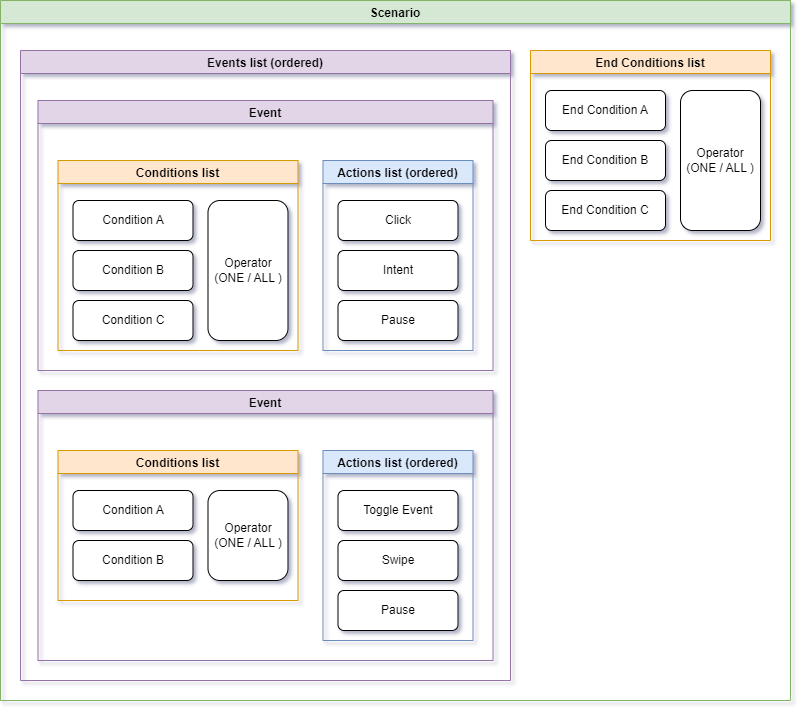

The diagram above was exported from draw.io. Its source (the exported page's mxGraphModel, read from the mxfile embedded in the PNG):
<mxGraphModel dx="1443" dy="801" grid="1" gridSize="10" guides="1" tooltips="1" connect="1" arrows="1" fold="1" page="1" pageScale="1" pageWidth="827" pageHeight="1169" math="0" shadow="0">
  <root>
    <mxCell id="WIyWlLk6GJQsqaUBKTNV-0" />
    <mxCell id="WIyWlLk6GJQsqaUBKTNV-1" parent="WIyWlLk6GJQsqaUBKTNV-0" />
    <mxCell id="nXWjLcI13bCIqyOE-oCT-4" value="Scenario" style="swimlane;swimlaneLine=1;noLabel=0;allowArrows=1;dropTarget=1;collapsible=0;fillColor=#d5e8d4;strokeColor=#82b366;" vertex="1" parent="WIyWlLk6GJQsqaUBKTNV-1">
      <mxGeometry x="160" y="70" width="790" height="700" as="geometry" />
    </mxCell>
    <mxCell id="nXWjLcI13bCIqyOE-oCT-18" value="Events list (ordered)" style="swimlane;collapsible=0;fillColor=#e1d5e7;strokeColor=#9673a6;" vertex="1" parent="nXWjLcI13bCIqyOE-oCT-4">
      <mxGeometry x="20" y="50" width="490" height="630" as="geometry" />
    </mxCell>
    <mxCell id="nXWjLcI13bCIqyOE-oCT-5" value="Event" style="swimlane;swimlaneLine=1;noLabel=0;allowArrows=1;dropTarget=1;collapsible=0;fillColor=#e1d5e7;strokeColor=#9673a6;" vertex="1" parent="nXWjLcI13bCIqyOE-oCT-18">
      <mxGeometry x="17.5" y="50" width="455" height="270" as="geometry" />
    </mxCell>
    <mxCell id="nXWjLcI13bCIqyOE-oCT-12" value="Conditions list" style="swimlane;swimlaneLine=1;noLabel=0;allowArrows=1;dropTarget=1;collapsible=0;fillColor=#ffe6cc;strokeColor=#d79b00;" vertex="1" parent="nXWjLcI13bCIqyOE-oCT-5">
      <mxGeometry x="20" y="60" width="240" height="190" as="geometry" />
    </mxCell>
    <mxCell id="nXWjLcI13bCIqyOE-oCT-13" value="Condition A" style="rounded=1;whiteSpace=wrap;html=1;" vertex="1" parent="nXWjLcI13bCIqyOE-oCT-12">
      <mxGeometry x="15" y="40" width="120" height="40" as="geometry" />
    </mxCell>
    <mxCell id="nXWjLcI13bCIqyOE-oCT-14" value="Condition B" style="rounded=1;whiteSpace=wrap;html=1;" vertex="1" parent="nXWjLcI13bCIqyOE-oCT-12">
      <mxGeometry x="15" y="90" width="120" height="40" as="geometry" />
    </mxCell>
    <mxCell id="nXWjLcI13bCIqyOE-oCT-19" value="Operator&lt;br&gt;(ONE / ALL )" style="rounded=1;whiteSpace=wrap;html=1;" vertex="1" parent="nXWjLcI13bCIqyOE-oCT-12">
      <mxGeometry x="150" y="40" width="80" height="140" as="geometry" />
    </mxCell>
    <mxCell id="nXWjLcI13bCIqyOE-oCT-20" value="Condition C" style="rounded=1;whiteSpace=wrap;html=1;" vertex="1" parent="nXWjLcI13bCIqyOE-oCT-12">
      <mxGeometry x="15" y="140" width="120" height="40" as="geometry" />
    </mxCell>
    <mxCell id="nXWjLcI13bCIqyOE-oCT-15" value="Actions list (ordered)" style="swimlane;swimlaneLine=1;noLabel=0;allowArrows=1;dropTarget=1;collapsible=0;fillColor=#dae8fc;strokeColor=#6c8ebf;" vertex="1" parent="nXWjLcI13bCIqyOE-oCT-5">
      <mxGeometry x="285" y="60" width="150" height="190" as="geometry" />
    </mxCell>
    <mxCell id="nXWjLcI13bCIqyOE-oCT-16" value="Click" style="rounded=1;whiteSpace=wrap;html=1;" vertex="1" parent="nXWjLcI13bCIqyOE-oCT-15">
      <mxGeometry x="15" y="40" width="120" height="40" as="geometry" />
    </mxCell>
    <mxCell id="nXWjLcI13bCIqyOE-oCT-17" value="Intent" style="rounded=1;whiteSpace=wrap;html=1;" vertex="1" parent="nXWjLcI13bCIqyOE-oCT-15">
      <mxGeometry x="15" y="90" width="120" height="40" as="geometry" />
    </mxCell>
    <mxCell id="nXWjLcI13bCIqyOE-oCT-21" value="Pause" style="rounded=1;whiteSpace=wrap;html=1;" vertex="1" parent="nXWjLcI13bCIqyOE-oCT-15">
      <mxGeometry x="15" y="140" width="120" height="40" as="geometry" />
    </mxCell>
    <mxCell id="nXWjLcI13bCIqyOE-oCT-22" value="Event" style="swimlane;swimlaneLine=1;noLabel=0;allowArrows=1;dropTarget=1;collapsible=0;fillColor=#e1d5e7;strokeColor=#9673a6;" vertex="1" parent="nXWjLcI13bCIqyOE-oCT-18">
      <mxGeometry x="17.5" y="340" width="455" height="270" as="geometry" />
    </mxCell>
    <mxCell id="nXWjLcI13bCIqyOE-oCT-23" value="Conditions list" style="swimlane;swimlaneLine=1;noLabel=0;allowArrows=1;dropTarget=1;collapsible=0;fillColor=#ffe6cc;strokeColor=#d79b00;" vertex="1" parent="nXWjLcI13bCIqyOE-oCT-22">
      <mxGeometry x="20" y="60" width="240" height="150" as="geometry" />
    </mxCell>
    <mxCell id="nXWjLcI13bCIqyOE-oCT-24" value="Condition A" style="rounded=1;whiteSpace=wrap;html=1;" vertex="1" parent="nXWjLcI13bCIqyOE-oCT-23">
      <mxGeometry x="15" y="40" width="120" height="40" as="geometry" />
    </mxCell>
    <mxCell id="nXWjLcI13bCIqyOE-oCT-25" value="Condition B" style="rounded=1;whiteSpace=wrap;html=1;" vertex="1" parent="nXWjLcI13bCIqyOE-oCT-23">
      <mxGeometry x="15" y="90" width="120" height="40" as="geometry" />
    </mxCell>
    <mxCell id="nXWjLcI13bCIqyOE-oCT-26" value="Operator&lt;br&gt;(ONE / ALL )" style="rounded=1;whiteSpace=wrap;html=1;" vertex="1" parent="nXWjLcI13bCIqyOE-oCT-23">
      <mxGeometry x="150" y="40" width="80" height="90" as="geometry" />
    </mxCell>
    <mxCell id="nXWjLcI13bCIqyOE-oCT-28" value="Actions list (ordered)" style="swimlane;swimlaneLine=1;noLabel=0;allowArrows=1;dropTarget=1;collapsible=0;fillColor=#dae8fc;strokeColor=#6c8ebf;" vertex="1" parent="nXWjLcI13bCIqyOE-oCT-22">
      <mxGeometry x="285" y="60" width="150" height="190" as="geometry" />
    </mxCell>
    <mxCell id="nXWjLcI13bCIqyOE-oCT-29" value="Toggle Event" style="rounded=1;whiteSpace=wrap;html=1;" vertex="1" parent="nXWjLcI13bCIqyOE-oCT-28">
      <mxGeometry x="15" y="40" width="120" height="40" as="geometry" />
    </mxCell>
    <mxCell id="nXWjLcI13bCIqyOE-oCT-30" value="Swipe" style="rounded=1;whiteSpace=wrap;html=1;" vertex="1" parent="nXWjLcI13bCIqyOE-oCT-28">
      <mxGeometry x="15" y="90" width="120" height="40" as="geometry" />
    </mxCell>
    <mxCell id="nXWjLcI13bCIqyOE-oCT-31" value="Pause" style="rounded=1;whiteSpace=wrap;html=1;" vertex="1" parent="nXWjLcI13bCIqyOE-oCT-28">
      <mxGeometry x="15" y="140" width="120" height="40" as="geometry" />
    </mxCell>
    <mxCell id="nXWjLcI13bCIqyOE-oCT-33" value="End Conditions list" style="swimlane;swimlaneLine=1;noLabel=0;allowArrows=1;dropTarget=1;collapsible=0;fillColor=#ffe6cc;strokeColor=#d79b00;" vertex="1" parent="nXWjLcI13bCIqyOE-oCT-4">
      <mxGeometry x="530" y="50" width="240" height="190" as="geometry" />
    </mxCell>
    <mxCell id="nXWjLcI13bCIqyOE-oCT-34" value="End Condition A" style="rounded=1;whiteSpace=wrap;html=1;" vertex="1" parent="nXWjLcI13bCIqyOE-oCT-33">
      <mxGeometry x="15" y="40" width="120" height="40" as="geometry" />
    </mxCell>
    <mxCell id="nXWjLcI13bCIqyOE-oCT-35" value="End Condition B" style="rounded=1;whiteSpace=wrap;html=1;" vertex="1" parent="nXWjLcI13bCIqyOE-oCT-33">
      <mxGeometry x="15" y="90" width="120" height="40" as="geometry" />
    </mxCell>
    <mxCell id="nXWjLcI13bCIqyOE-oCT-36" value="Operator&lt;br&gt;(ONE / ALL )" style="rounded=1;whiteSpace=wrap;html=1;" vertex="1" parent="nXWjLcI13bCIqyOE-oCT-33">
      <mxGeometry x="150" y="40" width="80" height="140" as="geometry" />
    </mxCell>
    <mxCell id="nXWjLcI13bCIqyOE-oCT-37" value="End Condition C" style="rounded=1;whiteSpace=wrap;html=1;" vertex="1" parent="nXWjLcI13bCIqyOE-oCT-33">
      <mxGeometry x="15" y="140" width="120" height="40" as="geometry" />
    </mxCell>
  </root>
</mxGraphModel>